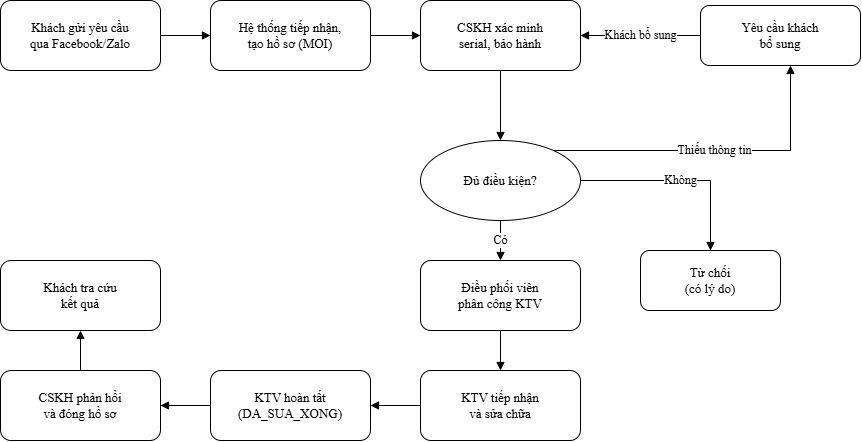

The diagram above was exported from draw.io. Its source (the exported page's mxGraphModel, read from the mxfile embedded in the PNG):
<mxGraphModel dx="1123" dy="851" grid="1" gridSize="10" guides="1" tooltips="1" connect="1" arrows="1" fold="1" page="1" pageScale="1" pageWidth="1169" pageHeight="827" math="0" shadow="0">
  <root>
    <mxCell id="0" />
    <mxCell id="1" parent="0" />
    <mxCell id="a" value="Khách gửi yêu cầu&#10;qua Facebook/Zalo" style="rounded=1;whiteSpace=wrap;html=1;fontFamily=Times New Roman;fontSize=13;" parent="1" vertex="1">
      <mxGeometry x="20" y="40" width="160" height="70" as="geometry" />
    </mxCell>
    <mxCell id="b" value="Hệ thống tiếp nhận,&#10;tạo hồ sơ (MOI)" style="rounded=1;whiteSpace=wrap;html=1;fontFamily=Times New Roman;fontSize=13;" parent="1" vertex="1">
      <mxGeometry x="230" y="40" width="160" height="70" as="geometry" />
    </mxCell>
    <mxCell id="c" value="CSKH xác minh&#10;serial, bảo hành" style="rounded=1;whiteSpace=wrap;html=1;fontFamily=Times New Roman;fontSize=13;" parent="1" vertex="1">
      <mxGeometry x="440" y="40" width="160" height="70" as="geometry" />
    </mxCell>
    <mxCell id="d" value="Đủ điều kiện?" style="ellipse;whiteSpace=wrap;html=1;fontFamily=Times New Roman;fontSize=13;" parent="1" vertex="1">
      <mxGeometry x="440" y="180" width="160" height="80" as="geometry" />
    </mxCell>
    <mxCell id="e" value="Yêu cầu khách&#10;bổ sung" style="rounded=1;whiteSpace=wrap;html=1;fontFamily=Times New Roman;fontSize=13;" parent="1" vertex="1">
      <mxGeometry x="720" y="45" width="160" height="60" as="geometry" />
    </mxCell>
    <mxCell id="f" value="Từ chối&#10;(có lý do)" style="rounded=1;whiteSpace=wrap;html=1;fontFamily=Times New Roman;fontSize=13;" parent="1" vertex="1">
      <mxGeometry x="660" y="290" width="140" height="60" as="geometry" />
    </mxCell>
    <mxCell id="g" value="Điều phối viên&#10;phân công KTV" style="rounded=1;whiteSpace=wrap;html=1;fontFamily=Times New Roman;fontSize=13;" parent="1" vertex="1">
      <mxGeometry x="440" y="300" width="160" height="70" as="geometry" />
    </mxCell>
    <mxCell id="h" value="KTV tiếp nhận&#10;và sửa chữa" style="rounded=1;whiteSpace=wrap;html=1;fontFamily=Times New Roman;fontSize=13;" parent="1" vertex="1">
      <mxGeometry x="440" y="410" width="160" height="70" as="geometry" />
    </mxCell>
    <mxCell id="i" value="KTV hoàn tất&#10;(DA_SUA_XONG)" style="rounded=1;whiteSpace=wrap;html=1;fontFamily=Times New Roman;fontSize=13;" parent="1" vertex="1">
      <mxGeometry x="230" y="410" width="160" height="70" as="geometry" />
    </mxCell>
    <mxCell id="j" value="CSKH phản hồi&#10;và đóng hồ sơ" style="rounded=1;whiteSpace=wrap;html=1;fontFamily=Times New Roman;fontSize=13;" parent="1" vertex="1">
      <mxGeometry x="20" y="410" width="160" height="70" as="geometry" />
    </mxCell>
    <mxCell id="k" value="Khách tra cứu&#10;kết quả" style="rounded=1;whiteSpace=wrap;html=1;fontFamily=Times New Roman;fontSize=13;" parent="1" vertex="1">
      <mxGeometry x="20" y="300" width="160" height="70" as="geometry" />
    </mxCell>
    <mxCell id="e0" value="" style="edgeStyle=orthogonalEdgeStyle;rounded=0;html=1;endArrow=block;endFill=1;fontFamily=Times New Roman;fontSize=12;" parent="1" source="a" target="b" edge="1">
      <mxGeometry relative="1" as="geometry" />
    </mxCell>
    <mxCell id="e1" value="" style="edgeStyle=orthogonalEdgeStyle;rounded=0;html=1;endArrow=block;endFill=1;fontFamily=Times New Roman;fontSize=12;" parent="1" source="b" target="c" edge="1">
      <mxGeometry relative="1" as="geometry" />
    </mxCell>
    <mxCell id="e2" value="" style="edgeStyle=orthogonalEdgeStyle;rounded=0;html=1;endArrow=block;endFill=1;fontFamily=Times New Roman;fontSize=12;" parent="1" source="c" target="d" edge="1">
      <mxGeometry relative="1" as="geometry" />
    </mxCell>
    <mxCell id="e3" value="Thiếu thông tin" style="edgeStyle=orthogonalEdgeStyle;rounded=0;html=1;endArrow=block;endFill=1;fontFamily=Times New Roman;fontSize=12;" parent="1" source="d" target="e" edge="1">
      <mxGeometry relative="1" as="geometry">
        <Array as="points">
          <mxPoint x="810" y="190" />
        </Array>
      </mxGeometry>
    </mxCell>
    <mxCell id="e4" value="Khách bổ sung" style="edgeStyle=orthogonalEdgeStyle;rounded=0;html=1;endArrow=block;endFill=1;fontFamily=Times New Roman;fontSize=12;" parent="1" source="e" target="c" edge="1">
      <mxGeometry relative="1" as="geometry" />
    </mxCell>
    <mxCell id="e5" value="Không" style="edgeStyle=orthogonalEdgeStyle;rounded=0;html=1;endArrow=block;endFill=1;fontFamily=Times New Roman;fontSize=12;" parent="1" source="d" target="f" edge="1">
      <mxGeometry relative="1" as="geometry" />
    </mxCell>
    <mxCell id="e6" value="Có" style="edgeStyle=orthogonalEdgeStyle;rounded=0;html=1;endArrow=block;endFill=1;fontFamily=Times New Roman;fontSize=12;" parent="1" source="d" target="g" edge="1">
      <mxGeometry relative="1" as="geometry" />
    </mxCell>
    <mxCell id="e7" value="" style="edgeStyle=orthogonalEdgeStyle;rounded=0;html=1;endArrow=block;endFill=1;fontFamily=Times New Roman;fontSize=12;" parent="1" source="g" target="h" edge="1">
      <mxGeometry relative="1" as="geometry" />
    </mxCell>
    <mxCell id="e8" value="" style="edgeStyle=orthogonalEdgeStyle;rounded=0;html=1;endArrow=block;endFill=1;fontFamily=Times New Roman;fontSize=12;" parent="1" source="h" target="i" edge="1">
      <mxGeometry relative="1" as="geometry" />
    </mxCell>
    <mxCell id="e9" value="" style="edgeStyle=orthogonalEdgeStyle;rounded=0;html=1;endArrow=block;endFill=1;fontFamily=Times New Roman;fontSize=12;" parent="1" source="i" target="j" edge="1">
      <mxGeometry relative="1" as="geometry" />
    </mxCell>
    <mxCell id="e10" value="" style="edgeStyle=orthogonalEdgeStyle;rounded=0;html=1;endArrow=block;endFill=1;fontFamily=Times New Roman;fontSize=12;" parent="1" source="j" target="k" edge="1">
      <mxGeometry relative="1" as="geometry" />
    </mxCell>
  </root>
</mxGraphModel>